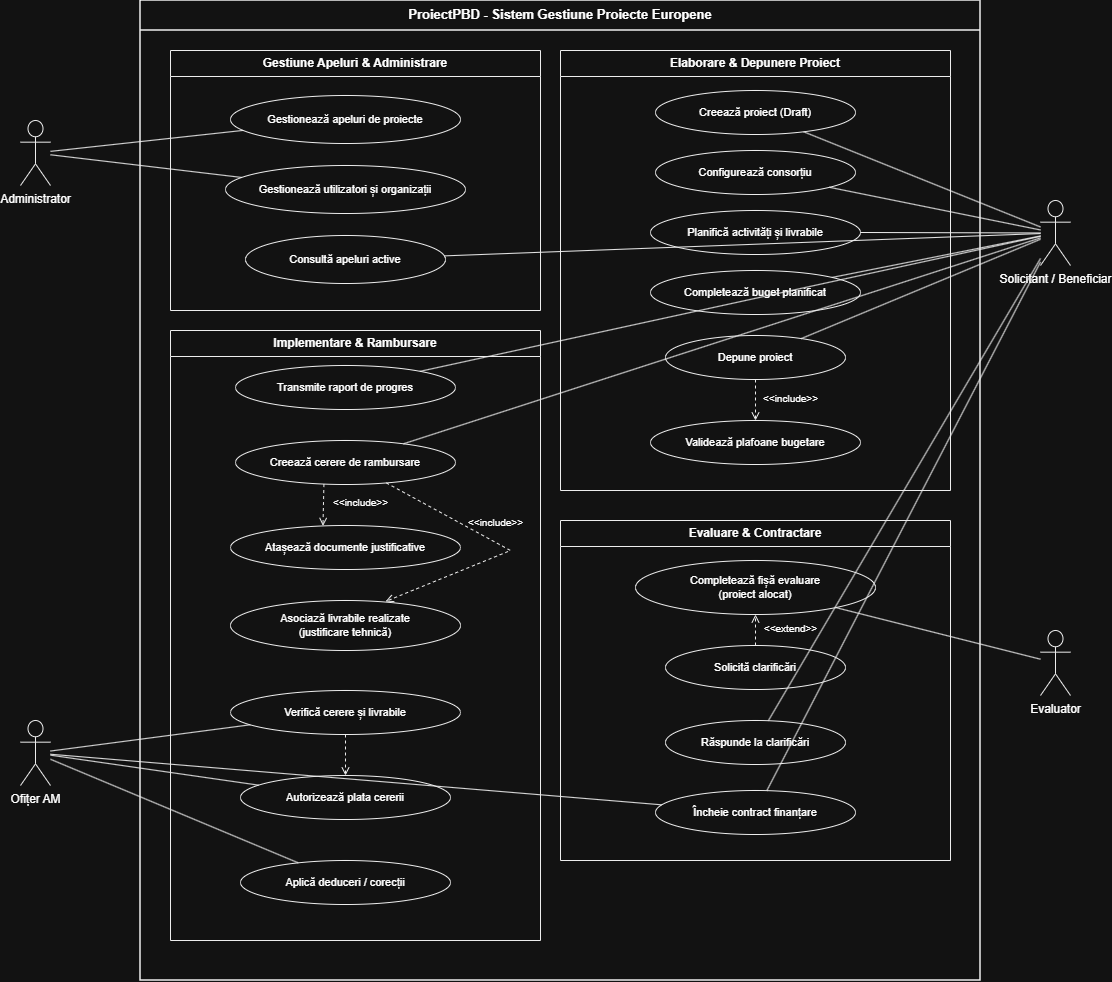

The diagram above was exported from draw.io. Its source (the exported page's mxGraphModel, read from the mxfile embedded in the PNG):
<mxGraphModel dx="1683" dy="1020" grid="1" gridSize="10" guides="1" tooltips="1" connect="1" arrows="1" fold="1" page="1" pageScale="1" pageWidth="1200" pageHeight="1050" math="0" shadow="0">
  <root>
    <mxCell id="0" />
    <mxCell id="1" parent="0" />
    <mxCell id="sys_box" parent="1" style="swimlane;whiteSpace=wrap;html=1;startSize=30;fontStyle=1;fontSize=13;fontFamily=Helvetica;align=center;verticalAlign=top;fillColor=#ffffff;strokeColor=#000000;strokeWidth=1.5;" value="ProiectPBD - Sistem Gestiune Proiecte Europene" vertex="1">
      <mxGeometry height="980" width="840" x="170" y="20" as="geometry" />
    </mxCell>
    <mxCell id="pkg_apeluri" parent="sys_box" style="swimlane;whiteSpace=wrap;html=1;startSize=26;fontStyle=1;fontSize=12;fontFamily=Helvetica;fillColor=#ffffff;strokeColor=#000000;strokeWidth=1;collapsible=0;" value="Gestiune Apeluri &amp; Administrare" vertex="1">
      <mxGeometry height="260" width="370" x="30" y="50" as="geometry" />
    </mxCell>
    <mxCell id="uc_adm_apel" parent="pkg_apeluri" style="ellipse;whiteSpace=wrap;html=1;fillColor=#ffffff;strokeColor=#000000;fontSize=11;" value="Gestionează apeluri de proiecte" vertex="1">
      <mxGeometry height="48" width="230" x="60" y="45" as="geometry" />
    </mxCell>
    <mxCell id="uc_adm_usr" parent="pkg_apeluri" style="ellipse;whiteSpace=wrap;html=1;fillColor=#ffffff;strokeColor=#000000;fontSize=11;" value="Gestionează utilizatori și organizații" vertex="1">
      <mxGeometry height="48" width="240" x="55" y="115" as="geometry" />
    </mxCell>
    <mxCell id="uc_sol_apel" parent="pkg_apeluri" style="ellipse;whiteSpace=wrap;html=1;fillColor=#ffffff;strokeColor=#000000;fontSize=11;" value="Consultă apeluri active" vertex="1">
      <mxGeometry height="48" width="200" x="75" y="185" as="geometry" />
    </mxCell>
    <mxCell id="pkg_elaborare" parent="sys_box" style="swimlane;whiteSpace=wrap;html=1;startSize=26;fontStyle=1;fontSize=12;fontFamily=Helvetica;fillColor=#ffffff;strokeColor=#000000;strokeWidth=1;collapsible=0;" value="Elaborare &amp; Depunere Proiect" vertex="1">
      <mxGeometry height="440" width="390" x="420" y="50" as="geometry" />
    </mxCell>
    <mxCell id="uc_cr_draft" parent="pkg_elaborare" style="ellipse;whiteSpace=wrap;html=1;fillColor=#ffffff;strokeColor=#000000;fontSize=11;" value="Creează proiect (Draft)" vertex="1">
      <mxGeometry height="44" width="200" x="95" y="40" as="geometry" />
    </mxCell>
    <mxCell id="uc_cfg_cons" parent="pkg_elaborare" style="ellipse;whiteSpace=wrap;html=1;fillColor=#ffffff;strokeColor=#000000;fontSize=11;" value="Configurează consorțiu" vertex="1">
      <mxGeometry height="44" width="200" x="95" y="100" as="geometry" />
    </mxCell>
    <mxCell id="uc_plan_act" parent="pkg_elaborare" style="ellipse;whiteSpace=wrap;html=1;fillColor=#ffffff;strokeColor=#000000;fontSize=11;" value="Planifică activități și livrabile" vertex="1">
      <mxGeometry height="44" width="210" x="90" y="160" as="geometry" />
    </mxCell>
    <mxCell id="uc_cpl_bug" parent="pkg_elaborare" style="ellipse;whiteSpace=wrap;html=1;fillColor=#ffffff;strokeColor=#000000;fontSize=11;" value="Completează buget planificat" vertex="1">
      <mxGeometry height="44" width="210" x="90" y="220" as="geometry" />
    </mxCell>
    <mxCell id="uc_dep_prj" parent="pkg_elaborare" style="ellipse;whiteSpace=wrap;html=1;fillColor=#ffffff;strokeColor=#000000;fontSize=11;" value="Depune proiect" vertex="1">
      <mxGeometry height="44" width="180" x="105" y="285" as="geometry" />
    </mxCell>
    <mxCell id="uc_val_plaf" parent="pkg_elaborare" style="ellipse;whiteSpace=wrap;html=1;fillColor=#ffffff;strokeColor=#000000;fontSize=11;" value="Validează plafoane bugetare" vertex="1">
      <mxGeometry height="44" width="210" x="90" y="370" as="geometry" />
    </mxCell>
    <mxCell id="inc_dep_val" edge="1" parent="pkg_elaborare" source="uc_dep_prj" style="endArrow=open;html=1;rounded=0;dashed=1;strokeColor=#000000;exitX=0.5;exitY=1;entryX=0.5;entryY=0;" target="uc_val_plaf">
      <mxGeometry relative="1" as="geometry" />
    </mxCell>
    <mxCell id="lbl_inc_dep" parent="pkg_elaborare" style="text;html=1;align=center;verticalAlign=middle;fontSize=10;" value="&amp;lt;&amp;lt;include&amp;gt;&amp;gt;" vertex="1">
      <mxGeometry height="20" width="70" x="195" y="338" as="geometry" />
    </mxCell>
    <mxCell id="pkg_evaluare" parent="sys_box" style="swimlane;whiteSpace=wrap;html=1;startSize=26;fontStyle=1;fontSize=12;fontFamily=Helvetica;fillColor=#ffffff;strokeColor=#000000;strokeWidth=1;collapsible=0;" value="Evaluare &amp; Contractare" vertex="1">
      <mxGeometry height="340" width="390" x="420" y="520" as="geometry" />
    </mxCell>
    <mxCell id="uc_eval_crit" parent="pkg_evaluare" style="ellipse;whiteSpace=wrap;html=1;fillColor=#ffffff;strokeColor=#000000;fontSize=11;" value="Completează fișă evaluare&#10;(proiect alocat)" vertex="1">
      <mxGeometry height="54" width="240" x="75" y="40" as="geometry" />
    </mxCell>
    <mxCell id="uc_sol_clar" parent="pkg_evaluare" style="ellipse;whiteSpace=wrap;html=1;fillColor=#ffffff;strokeColor=#000000;fontSize=11;" value="Solicită clarificări" vertex="1">
      <mxGeometry height="44" width="180" x="105" y="125" as="geometry" />
    </mxCell>
    <mxCell id="uc_rasp_clar" parent="pkg_evaluare" style="ellipse;whiteSpace=wrap;html=1;fillColor=#ffffff;strokeColor=#000000;fontSize=11;" value="Răspunde la clarificări" vertex="1">
      <mxGeometry height="44" width="180" x="105" y="200" as="geometry" />
    </mxCell>
    <mxCell id="uc_inch_ctr" parent="pkg_evaluare" style="ellipse;whiteSpace=wrap;html=1;fillColor=#ffffff;strokeColor=#000000;fontSize=11;" value="Încheie contract finanțare" vertex="1">
      <mxGeometry height="44" width="200" x="95" y="270" as="geometry" />
    </mxCell>
    <mxCell id="ext_clar_eval" edge="1" parent="pkg_evaluare" source="uc_sol_clar" style="endArrow=open;html=1;rounded=0;dashed=1;strokeColor=#000000;exitX=0.5;exitY=0;entryX=0.5;entryY=1;" target="uc_eval_crit">
      <mxGeometry relative="1" as="geometry" />
    </mxCell>
    <mxCell id="lbl_ext_clar" parent="pkg_evaluare" style="text;html=1;align=center;verticalAlign=middle;fontSize=10;" value="&amp;lt;&amp;lt;extend&amp;gt;&amp;gt;" vertex="1">
      <mxGeometry height="20" width="70" x="195" y="98" as="geometry" />
    </mxCell>
    <mxCell id="pkg_implementare" parent="sys_box" style="swimlane;whiteSpace=wrap;html=1;startSize=26;fontStyle=1;fontSize=12;fontFamily=Helvetica;fillColor=#ffffff;strokeColor=#000000;strokeWidth=1;collapsible=0;" value="Implementare &amp; Rambursare" vertex="1">
      <mxGeometry height="610" width="370" x="30" y="330" as="geometry" />
    </mxCell>
    <mxCell id="uc_rap_prog" parent="pkg_implementare" style="ellipse;whiteSpace=wrap;html=1;fillColor=#ffffff;strokeColor=#000000;fontSize=11;" value="Transmite raport de progres" vertex="1">
      <mxGeometry height="44" width="220" x="65" y="35" as="geometry" />
    </mxCell>
    <mxCell id="uc_cr_cr" parent="pkg_implementare" style="ellipse;whiteSpace=wrap;html=1;fillColor=#ffffff;strokeColor=#000000;fontSize=11;" value="Creează cerere de rambursare" vertex="1">
      <mxGeometry height="44" width="220" x="65" y="110" as="geometry" />
    </mxCell>
    <mxCell id="uc_at_doc" parent="pkg_implementare" style="ellipse;whiteSpace=wrap;html=1;fillColor=#ffffff;strokeColor=#000000;fontSize=11;" value="Atașează documente justificative" vertex="1">
      <mxGeometry height="44" width="230" x="60" y="195" as="geometry" />
    </mxCell>
    <mxCell id="uc_asoc_liv" parent="pkg_implementare" style="ellipse;whiteSpace=wrap;html=1;fillColor=#ffffff;strokeColor=#000000;fontSize=11;" value="Asociază livrabile realizate&#10;(justificare tehnică)" vertex="1">
      <mxGeometry height="50" width="230" x="60" y="270" as="geometry" />
    </mxCell>
    <mxCell id="uc_verif_cr" parent="pkg_implementare" style="ellipse;whiteSpace=wrap;html=1;fillColor=#ffffff;strokeColor=#000000;fontSize=11;" value="Verifică cerere și livrabile" vertex="1">
      <mxGeometry height="44" width="230" x="60" y="360" as="geometry" />
    </mxCell>
    <mxCell id="uc_aut_plata" parent="pkg_implementare" style="ellipse;whiteSpace=wrap;html=1;fillColor=#ffffff;strokeColor=#000000;fontSize=11;" value="Autorizează plata cererii" vertex="1">
      <mxGeometry height="44" width="210" x="70" y="445" as="geometry" />
    </mxCell>
    <mxCell id="uc_deduceri" parent="pkg_implementare" style="ellipse;whiteSpace=wrap;html=1;fillColor=#ffffff;strokeColor=#000000;fontSize=11;" value="Aplică deduceri / corecții" vertex="1">
      <mxGeometry height="44" width="210" x="70" y="530" as="geometry" />
    </mxCell>
    <mxCell id="inc_cr_doc" edge="1" parent="pkg_implementare" source="uc_cr_cr" style="endArrow=open;html=1;rounded=0;dashed=1;strokeColor=#000000;exitX=0.4;exitY=1;entryX=0.4;entryY=0;" target="uc_at_doc">
      <mxGeometry relative="1" as="geometry" />
    </mxCell>
    <mxCell id="lbl_inc_doc" parent="pkg_implementare" style="text;html=1;align=center;verticalAlign=middle;fontSize=10;" value="&amp;lt;&amp;lt;include&amp;gt;&amp;gt;" vertex="1">
      <mxGeometry height="20" width="70" x="155" y="162" as="geometry" />
    </mxCell>
    <mxCell id="inc_cr_liv" edge="1" parent="pkg_implementare" source="uc_cr_cr" style="endArrow=open;html=1;rounded=0;dashed=1;strokeColor=#000000;exitX=0.7;exitY=1;entryX=0.674;entryY=0.019;entryDx=0;entryDy=0;entryPerimeter=0;" target="uc_asoc_liv">
      <mxGeometry relative="1" as="geometry">
        <Array as="points">
          <mxPoint x="340" y="220" />
        </Array>
      </mxGeometry>
    </mxCell>
    <mxCell id="lbl_inc_liv" parent="pkg_implementare" style="text;html=1;align=center;verticalAlign=middle;fontSize=10;" value="&amp;lt;&amp;lt;include&amp;gt;&amp;gt;" vertex="1">
      <mxGeometry height="20" width="70" x="290" y="182" as="geometry" />
    </mxCell>
    <mxCell id="dep_ver_aut" edge="1" parent="pkg_implementare" source="uc_verif_cr" style="endArrow=open;html=1;rounded=0;dashed=1;strokeColor=#000000;exitX=0.5;exitY=1;entryX=0.5;entryY=0;" target="uc_aut_plata">
      <mxGeometry relative="1" as="geometry" />
    </mxCell>
    <mxCell id="act_admin" parent="1" style="shape=umlActor;verticalLabelPosition=bottom;verticalAlign=top;html=1;outlineConnect=0;fillColor=#ffffff;strokeColor=#000000;" value="Administrator" vertex="1">
      <mxGeometry height="65" width="30" x="50" y="140" as="geometry" />
    </mxCell>
    <mxCell id="act_ofiter" parent="1" style="shape=umlActor;verticalLabelPosition=bottom;verticalAlign=top;html=1;outlineConnect=0;fillColor=#ffffff;strokeColor=#000000;" value="Ofițer AM" vertex="1">
      <mxGeometry height="65" width="30" x="50" y="740" as="geometry" />
    </mxCell>
    <mxCell id="act_solicitant" parent="1" style="shape=umlActor;verticalLabelPosition=bottom;verticalAlign=top;html=1;outlineConnect=0;fillColor=#ffffff;strokeColor=#000000;" value="Solicitant / Beneficiar" vertex="1">
      <mxGeometry height="65" width="30" x="1070" y="220" as="geometry" />
    </mxCell>
    <mxCell id="act_evaluator" parent="1" style="shape=umlActor;verticalLabelPosition=bottom;verticalAlign=top;html=1;outlineConnect=0;fillColor=#ffffff;strokeColor=#000000;" value="Evaluator" vertex="1">
      <mxGeometry height="65" width="30" x="1070" y="650" as="geometry" />
    </mxCell>
    <mxCell id="rel_adm_1" edge="1" parent="1" source="act_admin" style="endArrow=none;html=1;rounded=0;strokeColor=#000000;" target="uc_adm_apel">
      <mxGeometry relative="1" as="geometry" />
    </mxCell>
    <mxCell id="rel_adm_2" edge="1" parent="1" source="act_admin" style="endArrow=none;html=1;rounded=0;strokeColor=#000000;" target="uc_adm_usr">
      <mxGeometry relative="1" as="geometry" />
    </mxCell>
    <mxCell id="rel_sol_apel" edge="1" parent="1" source="act_solicitant" style="endArrow=none;html=1;rounded=0;strokeColor=#000000;" target="uc_sol_apel">
      <mxGeometry relative="1" as="geometry" />
    </mxCell>
    <mxCell id="rel_sol_cr" edge="1" parent="1" source="act_solicitant" style="endArrow=none;html=1;rounded=0;strokeColor=#000000;" target="uc_cr_draft">
      <mxGeometry relative="1" as="geometry" />
    </mxCell>
    <mxCell id="rel_sol_cfg" edge="1" parent="1" source="act_solicitant" style="endArrow=none;html=1;rounded=0;strokeColor=#000000;" target="uc_cfg_cons">
      <mxGeometry relative="1" as="geometry" />
    </mxCell>
    <mxCell id="rel_sol_plan" edge="1" parent="1" source="act_solicitant" style="endArrow=none;html=1;rounded=0;strokeColor=#000000;" target="uc_plan_act">
      <mxGeometry relative="1" as="geometry" />
    </mxCell>
    <mxCell id="rel_sol_bug" edge="1" parent="1" source="act_solicitant" style="endArrow=none;html=1;rounded=0;strokeColor=#000000;" target="uc_cpl_bug">
      <mxGeometry relative="1" as="geometry" />
    </mxCell>
    <mxCell id="rel_sol_dep" edge="1" parent="1" source="act_solicitant" style="endArrow=none;html=1;rounded=0;strokeColor=#000000;" target="uc_dep_prj">
      <mxGeometry relative="1" as="geometry" />
    </mxCell>
    <mxCell id="rel_sol_rasp" edge="1" parent="1" source="act_solicitant" style="endArrow=none;html=1;rounded=0;strokeColor=#000000;" target="uc_rasp_clar">
      <mxGeometry relative="1" as="geometry" />
    </mxCell>
    <mxCell id="rel_sol_prog" edge="1" parent="1" source="act_solicitant" style="endArrow=none;html=1;rounded=0;strokeColor=#000000;" target="uc_rap_prog">
      <mxGeometry relative="1" as="geometry" />
    </mxCell>
    <mxCell id="rel_sol_cr_cr" edge="1" parent="1" source="act_solicitant" style="endArrow=none;html=1;rounded=0;strokeColor=#000000;" target="uc_cr_cr">
      <mxGeometry relative="1" as="geometry" />
    </mxCell>
    <mxCell id="rel_sol_ctr" edge="1" parent="1" source="act_solicitant" style="endArrow=none;html=1;rounded=0;strokeColor=#000000;" target="uc_inch_ctr">
      <mxGeometry relative="1" as="geometry" />
    </mxCell>
    <mxCell id="rel_eval_crit" edge="1" parent="1" source="act_evaluator" style="endArrow=none;html=1;rounded=0;strokeColor=#000000;" target="uc_eval_crit">
      <mxGeometry relative="1" as="geometry" />
    </mxCell>
    <mxCell id="rel_of_ver" edge="1" parent="1" source="act_ofiter" style="endArrow=none;html=1;rounded=0;strokeColor=#000000;" target="uc_verif_cr">
      <mxGeometry relative="1" as="geometry" />
    </mxCell>
    <mxCell id="rel_of_aut" edge="1" parent="1" source="act_ofiter" style="endArrow=none;html=1;rounded=0;strokeColor=#000000;" target="uc_aut_plata">
      <mxGeometry relative="1" as="geometry" />
    </mxCell>
    <mxCell id="rel_of_ded" edge="1" parent="1" source="act_ofiter" style="endArrow=none;html=1;rounded=0;strokeColor=#000000;" target="uc_deduceri">
      <mxGeometry relative="1" as="geometry" />
    </mxCell>
    <mxCell id="rel_of_ctr" edge="1" parent="1" source="act_ofiter" style="endArrow=none;html=1;rounded=0;strokeColor=#000000;" target="uc_inch_ctr">
      <mxGeometry relative="1" as="geometry" />
    </mxCell>
  </root>
</mxGraphModel>